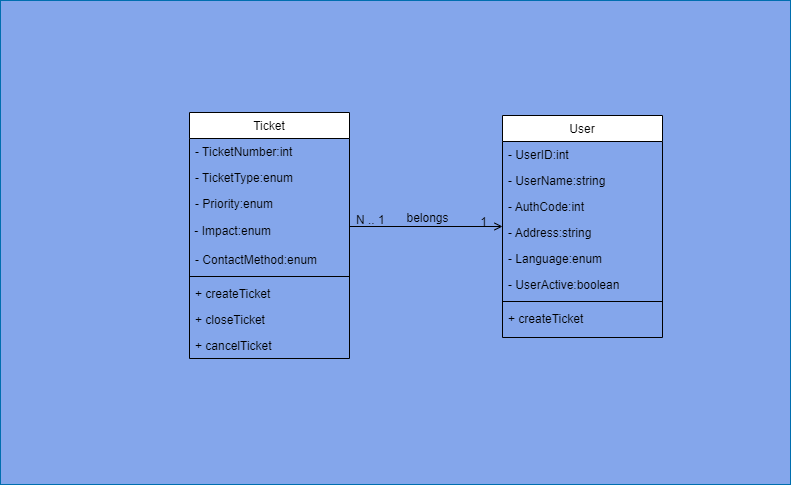

The diagram above was exported from draw.io. Its source (the exported page's mxGraphModel, read from the mxfile embedded in the PNG):
<mxGraphModel dx="1418" dy="828" grid="0" gridSize="10" guides="1" tooltips="1" connect="1" arrows="1" fold="1" page="1" pageScale="1" pageWidth="827" pageHeight="1169" background="#808080" math="0" shadow="1">
  <root>
    <mxCell id="WIyWlLk6GJQsqaUBKTNV-0" />
    <mxCell id="WIyWlLk6GJQsqaUBKTNV-1" parent="WIyWlLk6GJQsqaUBKTNV-0" />
    <mxCell id="YH-N6MLxfb4d-CIHJ3JC-4" value="" style="whiteSpace=wrap;html=1;hachureGap=4;fontFamily=Architects Daughter;fontSource=https%3A%2F%2Ffonts.googleapis.com%2Fcss%3Ffamily%3DArchitects%2BDaughter;fontSize=20;fontColor=#ffffff;fillColor=#84A6EB;strokeColor=#006EAF;" parent="WIyWlLk6GJQsqaUBKTNV-1" vertex="1">
      <mxGeometry x="31" y="8" width="790" height="484" as="geometry" />
    </mxCell>
    <mxCell id="zkfFHV4jXpPFQw0GAbJ--0" value="Ticket" style="swimlane;fontStyle=0;align=center;verticalAlign=top;childLayout=stackLayout;horizontal=1;startSize=26;horizontalStack=0;resizeParent=1;resizeLast=0;collapsible=1;marginBottom=0;rounded=0;shadow=0;strokeWidth=1;" parent="WIyWlLk6GJQsqaUBKTNV-1" vertex="1">
      <mxGeometry x="220" y="120" width="160" height="246" as="geometry">
        <mxRectangle x="220" y="120" width="160" height="26" as="alternateBounds" />
      </mxGeometry>
    </mxCell>
    <mxCell id="zkfFHV4jXpPFQw0GAbJ--1" value="- TicketNumber:int" style="text;align=left;verticalAlign=top;spacingLeft=4;spacingRight=4;overflow=hidden;rotatable=0;points=[[0,0.5],[1,0.5]];portConstraint=eastwest;fontColor=#000000;sketch=1;curveFitting=1;jiggle=2;" parent="zkfFHV4jXpPFQw0GAbJ--0" vertex="1">
      <mxGeometry y="26" width="160" height="26" as="geometry" />
    </mxCell>
    <mxCell id="zkfFHV4jXpPFQw0GAbJ--2" value="- TicketType:enum" style="text;align=left;verticalAlign=top;spacingLeft=4;spacingRight=4;overflow=hidden;rotatable=0;points=[[0,0.5],[1,0.5]];portConstraint=eastwest;rounded=0;shadow=0;html=0;fontColor=#000000;sketch=1;curveFitting=1;jiggle=2;" parent="zkfFHV4jXpPFQw0GAbJ--0" vertex="1">
      <mxGeometry y="52" width="160" height="26" as="geometry" />
    </mxCell>
    <mxCell id="zkfFHV4jXpPFQw0GAbJ--3" value="- Priority:enum" style="text;align=left;verticalAlign=top;spacingLeft=4;spacingRight=4;overflow=hidden;rotatable=0;points=[[0,0.5],[1,0.5]];portConstraint=eastwest;rounded=0;shadow=0;html=0;fontColor=#000000;sketch=1;curveFitting=1;jiggle=2;" parent="zkfFHV4jXpPFQw0GAbJ--0" vertex="1">
      <mxGeometry y="78" width="160" height="26" as="geometry" />
    </mxCell>
    <mxCell id="YH-N6MLxfb4d-CIHJ3JC-0" value="&amp;nbsp;- Impact:enum" style="text;strokeColor=none;align=left;fillColor=none;html=1;verticalAlign=middle;whiteSpace=wrap;rounded=0;fontColor=#000000;sketch=1;curveFitting=1;jiggle=2;" parent="zkfFHV4jXpPFQw0GAbJ--0" vertex="1">
      <mxGeometry y="104" width="160" height="30" as="geometry" />
    </mxCell>
    <mxCell id="YH-N6MLxfb4d-CIHJ3JC-1" value="- ContactMethod:enum" style="text;align=left;verticalAlign=top;spacingLeft=4;spacingRight=4;overflow=hidden;rotatable=0;points=[[0,0.5],[1,0.5]];portConstraint=eastwest;rounded=0;shadow=0;html=0;fontColor=#000000;sketch=1;curveFitting=1;jiggle=2;" parent="zkfFHV4jXpPFQw0GAbJ--0" vertex="1">
      <mxGeometry y="134" width="160" height="26" as="geometry" />
    </mxCell>
    <mxCell id="zkfFHV4jXpPFQw0GAbJ--4" value="" style="line;html=1;strokeWidth=1;align=left;verticalAlign=middle;spacingTop=-1;spacingLeft=3;spacingRight=3;rotatable=0;labelPosition=right;points=[];portConstraint=eastwest;" parent="zkfFHV4jXpPFQw0GAbJ--0" vertex="1">
      <mxGeometry y="160" width="160" height="8" as="geometry" />
    </mxCell>
    <mxCell id="zkfFHV4jXpPFQw0GAbJ--5" value="+ createTicket" style="text;align=left;verticalAlign=top;spacingLeft=4;spacingRight=4;overflow=hidden;rotatable=0;points=[[0,0.5],[1,0.5]];portConstraint=eastwest;fontColor=#000000;sketch=1;curveFitting=1;jiggle=2;" parent="zkfFHV4jXpPFQw0GAbJ--0" vertex="1">
      <mxGeometry y="168" width="160" height="26" as="geometry" />
    </mxCell>
    <mxCell id="YH-N6MLxfb4d-CIHJ3JC-2" value="+ closeTicket" style="text;align=left;verticalAlign=top;spacingLeft=4;spacingRight=4;overflow=hidden;rotatable=0;points=[[0,0.5],[1,0.5]];portConstraint=eastwest;fontColor=#000000;sketch=1;curveFitting=1;jiggle=2;" parent="zkfFHV4jXpPFQw0GAbJ--0" vertex="1">
      <mxGeometry y="194" width="160" height="26" as="geometry" />
    </mxCell>
    <mxCell id="YH-N6MLxfb4d-CIHJ3JC-3" value="+ cancelTicket" style="text;align=left;verticalAlign=top;spacingLeft=4;spacingRight=4;overflow=hidden;rotatable=0;points=[[0,0.5],[1,0.5]];portConstraint=eastwest;fontColor=#000000;sketch=1;curveFitting=1;jiggle=2;" parent="zkfFHV4jXpPFQw0GAbJ--0" vertex="1">
      <mxGeometry y="220" width="160" height="26" as="geometry" />
    </mxCell>
    <mxCell id="zkfFHV4jXpPFQw0GAbJ--17" value="User" style="swimlane;fontStyle=0;align=center;verticalAlign=top;childLayout=stackLayout;horizontal=1;startSize=26;horizontalStack=0;resizeParent=1;resizeLast=0;collapsible=1;marginBottom=0;rounded=0;shadow=0;strokeWidth=1;" parent="WIyWlLk6GJQsqaUBKTNV-1" vertex="1">
      <mxGeometry x="533" y="123" width="160" height="222" as="geometry">
        <mxRectangle x="550" y="140" width="160" height="26" as="alternateBounds" />
      </mxGeometry>
    </mxCell>
    <mxCell id="zkfFHV4jXpPFQw0GAbJ--18" value="- UserID:int" style="text;align=left;verticalAlign=top;spacingLeft=4;spacingRight=4;overflow=hidden;rotatable=0;points=[[0,0.5],[1,0.5]];portConstraint=eastwest;fontColor=#000000;sketch=1;curveFitting=1;jiggle=2;" parent="zkfFHV4jXpPFQw0GAbJ--17" vertex="1">
      <mxGeometry y="26" width="160" height="26" as="geometry" />
    </mxCell>
    <mxCell id="zkfFHV4jXpPFQw0GAbJ--19" value="- UserName:string" style="text;align=left;verticalAlign=top;spacingLeft=4;spacingRight=4;overflow=hidden;rotatable=0;points=[[0,0.5],[1,0.5]];portConstraint=eastwest;rounded=0;shadow=0;html=0;fontColor=#000000;sketch=1;curveFitting=1;jiggle=2;" parent="zkfFHV4jXpPFQw0GAbJ--17" vertex="1">
      <mxGeometry y="52" width="160" height="26" as="geometry" />
    </mxCell>
    <mxCell id="zkfFHV4jXpPFQw0GAbJ--20" value="- AuthCode:int" style="text;align=left;verticalAlign=top;spacingLeft=4;spacingRight=4;overflow=hidden;rotatable=0;points=[[0,0.5],[1,0.5]];portConstraint=eastwest;rounded=0;shadow=0;html=0;fontColor=#000000;sketch=1;curveFitting=1;jiggle=2;" parent="zkfFHV4jXpPFQw0GAbJ--17" vertex="1">
      <mxGeometry y="78" width="160" height="26" as="geometry" />
    </mxCell>
    <mxCell id="zkfFHV4jXpPFQw0GAbJ--21" value="- Address:string" style="text;align=left;verticalAlign=top;spacingLeft=4;spacingRight=4;overflow=hidden;rotatable=0;points=[[0,0.5],[1,0.5]];portConstraint=eastwest;rounded=0;shadow=0;html=0;fontColor=#000000;sketch=1;curveFitting=1;jiggle=2;" parent="zkfFHV4jXpPFQw0GAbJ--17" vertex="1">
      <mxGeometry y="104" width="160" height="26" as="geometry" />
    </mxCell>
    <mxCell id="zkfFHV4jXpPFQw0GAbJ--22" value="- Language:enum" style="text;align=left;verticalAlign=top;spacingLeft=4;spacingRight=4;overflow=hidden;rotatable=0;points=[[0,0.5],[1,0.5]];portConstraint=eastwest;rounded=0;shadow=0;html=0;fontColor=#000000;sketch=1;curveFitting=1;jiggle=2;" parent="zkfFHV4jXpPFQw0GAbJ--17" vertex="1">
      <mxGeometry y="130" width="160" height="26" as="geometry" />
    </mxCell>
    <mxCell id="YH-N6MLxfb4d-CIHJ3JC-5" value="- UserActive:boolean" style="text;align=left;verticalAlign=top;spacingLeft=4;spacingRight=4;overflow=hidden;rotatable=0;points=[[0,0.5],[1,0.5]];portConstraint=eastwest;rounded=0;shadow=0;html=0;fontColor=#000000;sketch=1;curveFitting=1;jiggle=2;" parent="zkfFHV4jXpPFQw0GAbJ--17" vertex="1">
      <mxGeometry y="156" width="160" height="26" as="geometry" />
    </mxCell>
    <mxCell id="zkfFHV4jXpPFQw0GAbJ--23" value="" style="line;html=1;strokeWidth=1;align=left;verticalAlign=middle;spacingTop=-1;spacingLeft=3;spacingRight=3;rotatable=0;labelPosition=right;points=[];portConstraint=eastwest;" parent="zkfFHV4jXpPFQw0GAbJ--17" vertex="1">
      <mxGeometry y="182" width="160" height="8" as="geometry" />
    </mxCell>
    <mxCell id="zkfFHV4jXpPFQw0GAbJ--24" value="+ createTicket" style="text;align=left;verticalAlign=top;spacingLeft=4;spacingRight=4;overflow=hidden;rotatable=0;points=[[0,0.5],[1,0.5]];portConstraint=eastwest;fontColor=#000000;sketch=1;curveFitting=1;jiggle=2;" parent="zkfFHV4jXpPFQw0GAbJ--17" vertex="1">
      <mxGeometry y="190" width="160" height="26" as="geometry" />
    </mxCell>
    <mxCell id="zkfFHV4jXpPFQw0GAbJ--26" value="" style="endArrow=open;shadow=0;strokeWidth=1;rounded=0;endFill=1;edgeStyle=elbowEdgeStyle;elbow=vertical;" parent="WIyWlLk6GJQsqaUBKTNV-1" source="zkfFHV4jXpPFQw0GAbJ--0" target="zkfFHV4jXpPFQw0GAbJ--17" edge="1">
      <mxGeometry x="0.5" y="41" relative="1" as="geometry">
        <mxPoint x="380" y="192" as="sourcePoint" />
        <mxPoint x="540" y="192" as="targetPoint" />
        <mxPoint x="-40" y="32" as="offset" />
      </mxGeometry>
    </mxCell>
    <mxCell id="zkfFHV4jXpPFQw0GAbJ--27" value="N .. 1" style="resizable=0;align=left;verticalAlign=bottom;labelBackgroundColor=none;fontSize=12;sketch=1;curveFitting=1;jiggle=2;" parent="zkfFHV4jXpPFQw0GAbJ--26" connectable="0" vertex="1">
      <mxGeometry x="-1" relative="1" as="geometry">
        <mxPoint x="5" y="2" as="offset" />
      </mxGeometry>
    </mxCell>
    <mxCell id="zkfFHV4jXpPFQw0GAbJ--28" value="1" style="resizable=0;align=right;verticalAlign=bottom;labelBackgroundColor=none;fontSize=12;sketch=1;curveFitting=1;jiggle=2;" parent="zkfFHV4jXpPFQw0GAbJ--26" connectable="0" vertex="1">
      <mxGeometry x="1" relative="1" as="geometry">
        <mxPoint x="-14" y="4" as="offset" />
      </mxGeometry>
    </mxCell>
    <mxCell id="zkfFHV4jXpPFQw0GAbJ--29" value="belongs" style="text;html=1;resizable=0;points=[];;align=center;verticalAlign=middle;labelBackgroundColor=none;rounded=0;shadow=0;strokeWidth=1;fontSize=12;sketch=1;curveFitting=1;jiggle=2;" parent="zkfFHV4jXpPFQw0GAbJ--26" vertex="1" connectable="0">
      <mxGeometry x="0.5" y="49" relative="1" as="geometry">
        <mxPoint x="-38" y="40" as="offset" />
      </mxGeometry>
    </mxCell>
  </root>
</mxGraphModel>